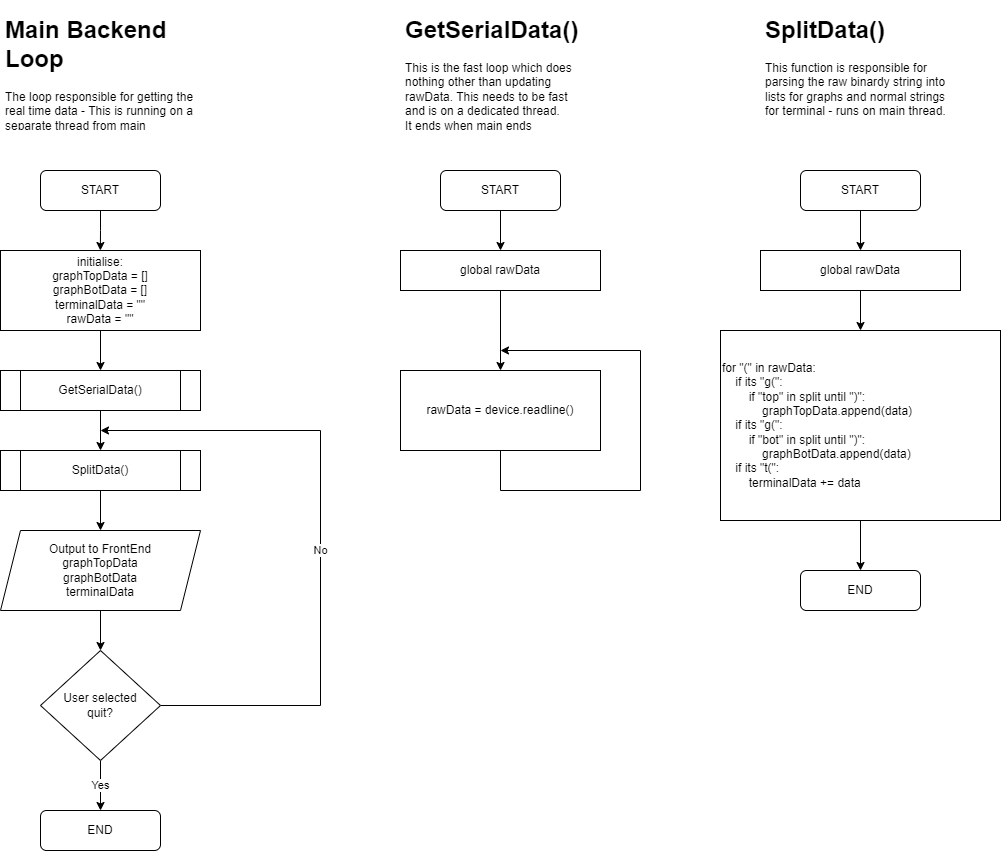

The diagram above was exported from draw.io. Its source (the exported page's mxGraphModel, read from the mxfile embedded in the PNG):
<mxGraphModel dx="1182" dy="764" grid="1" gridSize="10" guides="1" tooltips="1" connect="1" arrows="1" fold="1" page="1" pageScale="1" pageWidth="827" pageHeight="1169" math="0" shadow="0">
  <root>
    <mxCell id="WIyWlLk6GJQsqaUBKTNV-0" />
    <mxCell id="WIyWlLk6GJQsqaUBKTNV-1" parent="WIyWlLk6GJQsqaUBKTNV-0" />
    <mxCell id="0UzlQFwoAFKLBFC1ucUp-1" style="edgeStyle=orthogonalEdgeStyle;rounded=0;orthogonalLoop=1;jettySize=auto;html=1;exitX=0.5;exitY=1;exitDx=0;exitDy=0;" parent="WIyWlLk6GJQsqaUBKTNV-1" source="0UzlQFwoAFKLBFC1ucUp-0" edge="1">
      <mxGeometry relative="1" as="geometry">
        <mxPoint x="219.8571428571429" y="280" as="targetPoint" />
      </mxGeometry>
    </mxCell>
    <mxCell id="0UzlQFwoAFKLBFC1ucUp-0" value="START" style="rounded=1;whiteSpace=wrap;html=1;" parent="WIyWlLk6GJQsqaUBKTNV-1" vertex="1">
      <mxGeometry x="160" y="200" width="120" height="40" as="geometry" />
    </mxCell>
    <mxCell id="0UzlQFwoAFKLBFC1ucUp-4" style="edgeStyle=orthogonalEdgeStyle;rounded=0;orthogonalLoop=1;jettySize=auto;html=1;exitX=0.5;exitY=1;exitDx=0;exitDy=0;entryX=0.5;entryY=0;entryDx=0;entryDy=0;" parent="WIyWlLk6GJQsqaUBKTNV-1" source="0UzlQFwoAFKLBFC1ucUp-2" target="0UzlQFwoAFKLBFC1ucUp-3" edge="1">
      <mxGeometry relative="1" as="geometry" />
    </mxCell>
    <mxCell id="0UzlQFwoAFKLBFC1ucUp-2" value="initialise:&lt;br&gt;graphTopData = []&lt;br&gt;graphBotData = []&lt;br&gt;terminalData = &quot;&quot;&lt;br&gt;rawData = &quot;&quot;" style="rounded=0;whiteSpace=wrap;html=1;" parent="WIyWlLk6GJQsqaUBKTNV-1" vertex="1">
      <mxGeometry x="120" y="280" width="200" height="80" as="geometry" />
    </mxCell>
    <mxCell id="0UzlQFwoAFKLBFC1ucUp-6" style="edgeStyle=orthogonalEdgeStyle;rounded=0;orthogonalLoop=1;jettySize=auto;html=1;" parent="WIyWlLk6GJQsqaUBKTNV-1" source="0UzlQFwoAFKLBFC1ucUp-3" target="0UzlQFwoAFKLBFC1ucUp-5" edge="1">
      <mxGeometry relative="1" as="geometry" />
    </mxCell>
    <mxCell id="0UzlQFwoAFKLBFC1ucUp-3" value="GetSerialData()" style="shape=process;whiteSpace=wrap;html=1;backgroundOutline=1;" parent="WIyWlLk6GJQsqaUBKTNV-1" vertex="1">
      <mxGeometry x="120" y="400" width="200" height="40" as="geometry" />
    </mxCell>
    <mxCell id="0UzlQFwoAFKLBFC1ucUp-8" style="edgeStyle=orthogonalEdgeStyle;rounded=0;orthogonalLoop=1;jettySize=auto;html=1;entryX=0.5;entryY=0;entryDx=0;entryDy=0;" parent="WIyWlLk6GJQsqaUBKTNV-1" source="0UzlQFwoAFKLBFC1ucUp-5" target="0UzlQFwoAFKLBFC1ucUp-7" edge="1">
      <mxGeometry relative="1" as="geometry" />
    </mxCell>
    <mxCell id="0UzlQFwoAFKLBFC1ucUp-5" value="SplitData()" style="shape=process;whiteSpace=wrap;html=1;backgroundOutline=1;" parent="WIyWlLk6GJQsqaUBKTNV-1" vertex="1">
      <mxGeometry x="120" y="480" width="200" height="40" as="geometry" />
    </mxCell>
    <mxCell id="0UzlQFwoAFKLBFC1ucUp-12" style="edgeStyle=orthogonalEdgeStyle;rounded=0;orthogonalLoop=1;jettySize=auto;html=1;exitX=0.5;exitY=1;exitDx=0;exitDy=0;entryX=0.5;entryY=0;entryDx=0;entryDy=0;" parent="WIyWlLk6GJQsqaUBKTNV-1" source="0UzlQFwoAFKLBFC1ucUp-7" target="0UzlQFwoAFKLBFC1ucUp-9" edge="1">
      <mxGeometry relative="1" as="geometry" />
    </mxCell>
    <mxCell id="0UzlQFwoAFKLBFC1ucUp-7" value="Output to FrontEnd&lt;br&gt;graphTopData&lt;br&gt;graphBotData&lt;br&gt;terminalData" style="shape=parallelogram;perimeter=parallelogramPerimeter;whiteSpace=wrap;html=1;fixedSize=1;" parent="WIyWlLk6GJQsqaUBKTNV-1" vertex="1">
      <mxGeometry x="120" y="560" width="200" height="80" as="geometry" />
    </mxCell>
    <mxCell id="0UzlQFwoAFKLBFC1ucUp-10" value="No" style="edgeStyle=orthogonalEdgeStyle;rounded=0;orthogonalLoop=1;jettySize=auto;html=1;exitX=1;exitY=0.5;exitDx=0;exitDy=0;" parent="WIyWlLk6GJQsqaUBKTNV-1" source="0UzlQFwoAFKLBFC1ucUp-9" edge="1">
      <mxGeometry x="-0.0382" relative="1" as="geometry">
        <mxPoint x="220" y="460" as="targetPoint" />
        <Array as="points">
          <mxPoint x="440" y="735" />
          <mxPoint x="440" y="460" />
        </Array>
        <mxPoint as="offset" />
      </mxGeometry>
    </mxCell>
    <mxCell id="0UzlQFwoAFKLBFC1ucUp-14" value="Yes" style="edgeStyle=orthogonalEdgeStyle;rounded=0;orthogonalLoop=1;jettySize=auto;html=1;exitX=0.5;exitY=1;exitDx=0;exitDy=0;entryX=0.5;entryY=0;entryDx=0;entryDy=0;" parent="WIyWlLk6GJQsqaUBKTNV-1" source="0UzlQFwoAFKLBFC1ucUp-9" target="0UzlQFwoAFKLBFC1ucUp-13" edge="1">
      <mxGeometry relative="1" as="geometry" />
    </mxCell>
    <mxCell id="0UzlQFwoAFKLBFC1ucUp-9" value="User selected &lt;br&gt;quit?" style="rhombus;whiteSpace=wrap;html=1;" parent="WIyWlLk6GJQsqaUBKTNV-1" vertex="1">
      <mxGeometry x="160" y="680" width="120" height="110" as="geometry" />
    </mxCell>
    <mxCell id="0UzlQFwoAFKLBFC1ucUp-13" value="END" style="rounded=1;whiteSpace=wrap;html=1;" parent="WIyWlLk6GJQsqaUBKTNV-1" vertex="1">
      <mxGeometry x="160" y="840" width="120" height="40" as="geometry" />
    </mxCell>
    <mxCell id="0UzlQFwoAFKLBFC1ucUp-17" value="&lt;h1&gt;Main Backend Loop&lt;/h1&gt;&lt;p&gt;The loop responsible for getting the real time data - This is running on a separate thread from main&lt;/p&gt;" style="text;html=1;strokeColor=none;fillColor=none;spacing=5;spacingTop=-20;whiteSpace=wrap;overflow=hidden;rounded=0;" parent="WIyWlLk6GJQsqaUBKTNV-1" vertex="1">
      <mxGeometry x="120" y="40" width="200" height="120" as="geometry" />
    </mxCell>
    <mxCell id="0UzlQFwoAFKLBFC1ucUp-20" style="edgeStyle=orthogonalEdgeStyle;rounded=0;orthogonalLoop=1;jettySize=auto;html=1;exitX=0.5;exitY=1;exitDx=0;exitDy=0;entryX=0.5;entryY=0;entryDx=0;entryDy=0;" parent="WIyWlLk6GJQsqaUBKTNV-1" source="0UzlQFwoAFKLBFC1ucUp-18" target="0UzlQFwoAFKLBFC1ucUp-19" edge="1">
      <mxGeometry relative="1" as="geometry" />
    </mxCell>
    <mxCell id="0UzlQFwoAFKLBFC1ucUp-18" value="START" style="rounded=1;whiteSpace=wrap;html=1;" parent="WIyWlLk6GJQsqaUBKTNV-1" vertex="1">
      <mxGeometry x="560" y="200" width="120" height="40" as="geometry" />
    </mxCell>
    <mxCell id="0UzlQFwoAFKLBFC1ucUp-22" style="edgeStyle=orthogonalEdgeStyle;rounded=0;orthogonalLoop=1;jettySize=auto;html=1;exitX=0.5;exitY=1;exitDx=0;exitDy=0;entryX=0.5;entryY=0;entryDx=0;entryDy=0;" parent="WIyWlLk6GJQsqaUBKTNV-1" source="0UzlQFwoAFKLBFC1ucUp-19" target="0UzlQFwoAFKLBFC1ucUp-21" edge="1">
      <mxGeometry relative="1" as="geometry" />
    </mxCell>
    <mxCell id="0UzlQFwoAFKLBFC1ucUp-19" value="global rawData" style="rounded=0;whiteSpace=wrap;html=1;" parent="WIyWlLk6GJQsqaUBKTNV-1" vertex="1">
      <mxGeometry x="520" y="280" width="200" height="40" as="geometry" />
    </mxCell>
    <mxCell id="0UzlQFwoAFKLBFC1ucUp-29" style="edgeStyle=orthogonalEdgeStyle;rounded=0;orthogonalLoop=1;jettySize=auto;html=1;exitX=0.5;exitY=1;exitDx=0;exitDy=0;" parent="WIyWlLk6GJQsqaUBKTNV-1" source="0UzlQFwoAFKLBFC1ucUp-21" edge="1">
      <mxGeometry relative="1" as="geometry">
        <mxPoint x="620" y="380" as="targetPoint" />
        <Array as="points">
          <mxPoint x="620" y="520" />
          <mxPoint x="760" y="520" />
          <mxPoint x="760" y="380" />
        </Array>
      </mxGeometry>
    </mxCell>
    <mxCell id="0UzlQFwoAFKLBFC1ucUp-21" value="rawData = device.readline()" style="rounded=0;whiteSpace=wrap;html=1;" parent="WIyWlLk6GJQsqaUBKTNV-1" vertex="1">
      <mxGeometry x="520" y="400" width="200" height="80" as="geometry" />
    </mxCell>
    <mxCell id="0UzlQFwoAFKLBFC1ucUp-24" value="&lt;h1&gt;GetSerialData()&lt;/h1&gt;&lt;div&gt;This is the fast loop which does nothing other than updating rawData. This needs to be fast and is on a dedicated thread.&lt;/div&gt;&lt;div&gt;It ends when main ends&lt;/div&gt;" style="text;html=1;strokeColor=none;fillColor=none;spacing=5;spacingTop=-20;whiteSpace=wrap;overflow=hidden;rounded=0;" parent="WIyWlLk6GJQsqaUBKTNV-1" vertex="1">
      <mxGeometry x="520" y="40" width="190" height="120" as="geometry" />
    </mxCell>
    <mxCell id="0UzlQFwoAFKLBFC1ucUp-34" style="edgeStyle=orthogonalEdgeStyle;rounded=0;orthogonalLoop=1;jettySize=auto;html=1;exitX=0.5;exitY=1;exitDx=0;exitDy=0;entryX=0.5;entryY=0;entryDx=0;entryDy=0;" parent="WIyWlLk6GJQsqaUBKTNV-1" source="0UzlQFwoAFKLBFC1ucUp-25" target="0UzlQFwoAFKLBFC1ucUp-33" edge="1">
      <mxGeometry relative="1" as="geometry" />
    </mxCell>
    <mxCell id="0UzlQFwoAFKLBFC1ucUp-25" value="START" style="rounded=1;whiteSpace=wrap;html=1;" parent="WIyWlLk6GJQsqaUBKTNV-1" vertex="1">
      <mxGeometry x="920" y="200" width="120" height="40" as="geometry" />
    </mxCell>
    <mxCell id="0UzlQFwoAFKLBFC1ucUp-32" value="&lt;h1&gt;SplitData()&lt;/h1&gt;&lt;div&gt;This function is responsible for parsing the raw binardy string into lists for graphs and normal strings for terminal - runs on main thread.&lt;/div&gt;" style="text;html=1;strokeColor=none;fillColor=none;spacing=5;spacingTop=-20;whiteSpace=wrap;overflow=hidden;rounded=0;" parent="WIyWlLk6GJQsqaUBKTNV-1" vertex="1">
      <mxGeometry x="880" y="40" width="190" height="120" as="geometry" />
    </mxCell>
    <mxCell id="0UzlQFwoAFKLBFC1ucUp-36" style="edgeStyle=orthogonalEdgeStyle;rounded=0;orthogonalLoop=1;jettySize=auto;html=1;entryX=0.5;entryY=0;entryDx=0;entryDy=0;" parent="WIyWlLk6GJQsqaUBKTNV-1" source="0UzlQFwoAFKLBFC1ucUp-33" target="0UzlQFwoAFKLBFC1ucUp-35" edge="1">
      <mxGeometry relative="1" as="geometry" />
    </mxCell>
    <mxCell id="0UzlQFwoAFKLBFC1ucUp-33" value="global rawData" style="rounded=0;whiteSpace=wrap;html=1;" parent="WIyWlLk6GJQsqaUBKTNV-1" vertex="1">
      <mxGeometry x="880" y="280" width="200" height="40" as="geometry" />
    </mxCell>
    <mxCell id="0UzlQFwoAFKLBFC1ucUp-38" style="edgeStyle=orthogonalEdgeStyle;rounded=0;orthogonalLoop=1;jettySize=auto;html=1;exitX=0.5;exitY=1;exitDx=0;exitDy=0;entryX=0.5;entryY=0;entryDx=0;entryDy=0;" parent="WIyWlLk6GJQsqaUBKTNV-1" source="0UzlQFwoAFKLBFC1ucUp-35" target="0UzlQFwoAFKLBFC1ucUp-37" edge="1">
      <mxGeometry relative="1" as="geometry" />
    </mxCell>
    <mxCell id="0UzlQFwoAFKLBFC1ucUp-35" value="&lt;div style=&quot;&quot;&gt;&lt;span style=&quot;background-color: initial;&quot;&gt;for &quot;(&quot; in rawData:&lt;/span&gt;&lt;/div&gt;&lt;div style=&quot;&quot;&gt;&lt;span style=&quot;background-color: initial;&quot;&gt;&amp;nbsp; &amp;nbsp; if its &quot;g(&quot;:&lt;/span&gt;&lt;/div&gt;&lt;div style=&quot;&quot;&gt;&lt;span style=&quot;background-color: initial;&quot;&gt;&lt;span style=&quot;&quot;&gt;&#09;&lt;/span&gt;&lt;span style=&quot;white-space: pre;&quot;&gt;&#09;&lt;/span&gt;if &quot;top&quot; in split until &quot;)&quot;:&lt;/span&gt;&lt;/div&gt;&lt;span style=&quot;&quot;&gt;&lt;div style=&quot;&quot;&gt;&lt;span style=&quot;background-color: initial;&quot;&gt;&lt;span style=&quot;white-space: pre;&quot;&gt;&#09;&lt;/span&gt;&amp;nbsp; &amp;nbsp; graphTopData.append(data)&lt;/span&gt;&lt;/div&gt;&lt;/span&gt;&lt;div style=&quot;&quot;&gt;&lt;div style=&quot;&quot;&gt;&lt;span style=&quot;background-color: initial;&quot;&gt;&amp;nbsp; &amp;nbsp; if its &quot;g(&quot;:&lt;/span&gt;&lt;/div&gt;&lt;div style=&quot;&quot;&gt;&lt;span style=&quot;background-color: initial;&quot;&gt;&lt;span style=&quot;&quot;&gt;&#09;&lt;/span&gt;&lt;span style=&quot;white-space: pre;&quot;&gt;&#09;&lt;/span&gt;if &quot;bot&quot; in split until &quot;)&quot;:&lt;/span&gt;&lt;/div&gt;&lt;span style=&quot;&quot;&gt;&lt;div style=&quot;&quot;&gt;&lt;span style=&quot;background-color: initial;&quot;&gt;&amp;nbsp; &lt;span style=&quot;white-space: pre;&quot;&gt;&#09;&lt;/span&gt;&amp;nbsp; &amp;nbsp; graphBotData.append(data)&lt;/span&gt;&lt;/div&gt;&lt;div style=&quot;&quot;&gt;&amp;nbsp; &amp;nbsp; if its &quot;t(&quot;:&lt;/div&gt;&lt;div style=&quot;&quot;&gt;&lt;span style=&quot;white-space: pre;&quot;&gt;&#09;&lt;/span&gt;terminalData += data&lt;br&gt;&lt;/div&gt;&#09;&lt;/span&gt;&lt;/div&gt;" style="rounded=0;whiteSpace=wrap;html=1;align=left;" parent="WIyWlLk6GJQsqaUBKTNV-1" vertex="1">
      <mxGeometry x="840" y="360" width="280" height="190" as="geometry" />
    </mxCell>
    <mxCell id="0UzlQFwoAFKLBFC1ucUp-37" value="END" style="rounded=1;whiteSpace=wrap;html=1;" parent="WIyWlLk6GJQsqaUBKTNV-1" vertex="1">
      <mxGeometry x="920" y="600" width="120" height="40" as="geometry" />
    </mxCell>
  </root>
</mxGraphModel>